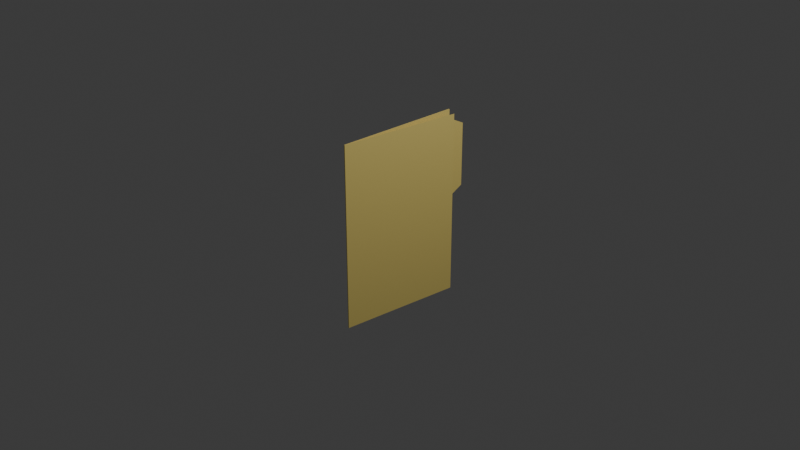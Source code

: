 # Source: carpeta_base.blend  (saved by Blender 5.1.30; exported with 4.5.12 LTS)
import bpy
from mathutils import Matrix  # noqa: F401  (used for matrix-valued properties, if any)

bpy.ops.wm.read_factory_settings(use_empty=True)
scene = bpy.context.scene
scene.name = 'Scene'

# ---- collections
col_collection = bpy.data.collections.new('Collection'); scene.collection.children.link(col_collection)

# ---- materials (node trees are filled in below, after node groups)
mat_material_001 = bpy.data.materials.new('Material.001')
mat_material_001.alpha_threshold = 0.0
mat_material_001.use_backface_culling_lightprobe_volume = False
mat_material_001.roughness = 0.5
mat_material_001.line_color = (0.0, 0.0, 0.0, 1.0)

# ---- material node trees
mat_material_001.use_nodes = True; mat_material_001.node_tree.nodes.clear()
_N = mat_material_001.node_tree.nodes; _L = mat_material_001.node_tree.links
n0 = _N.new('ShaderNodeOutputMaterial'); n0.name = 'Material Output'; n0.location = (200, 100)
n1 = _N.new('ShaderNodeBsdfPrincipled'); n1.name = 'Principled BSDF'; n1.location = (-200, 100)
n1.inputs[0].default_value = (0.8, 0.6417, 0.1922, 1.0)
_L.new(n1.outputs[0], n0.inputs[0])
n0.is_active_output = True

# ---- world
world_world = bpy.data.worlds.new('World'); scene.world = world_world
world_world.use_nodes = True; world_world.node_tree.nodes.clear()
_N = world_world.node_tree.nodes; _L = world_world.node_tree.links
n0 = _N.new('ShaderNodeOutputWorld'); n0.name = 'World Output'; n0.location = (200, 100)
n1 = _N.new('ShaderNodeBackground'); n1.name = 'Background'; n1.location = (-200, 100)
n1.inputs[0].default_value = (0.05088, 0.05088, 0.05088, 1.0)
_L.new(n1.outputs[0], n0.inputs[0])
n0.is_active_output = True
world_world.color = (0.05088, 0.05088, 0.05088)
world_world.sun_shadow_jitter_overblur = 0.0

# ---- cameras
cam_camera = bpy.data.cameras.new('Camera')
cam_camera.clip_end = 100.0
cam_camera.ortho_scale = 7.314

# ---- lights
light_light = bpy.data.lights.new('Light', 'POINT')
light_light.energy = 1000.0
light_light.shadow_soft_size = 0.1

# ---- meshes
me_cube = bpy.data.meshes.new('Cube')
me_cube.from_pydata([(0.0, 1.4, 1.0), (0.0, 1.4, -1.0), (0.0, 0.0, 1.0), (0.0, 0.0, -1.0), (0.0, 1.4, 0.9), (0.0, 1.6, 0.8), (0.0, 1.6, 0.1), (0.0, 1.4, -3.725e-08), (0.0, 1.4, -3.725e-08)], [(7, 6), (8, 7)], [(4, 5, 6, 8, 1, 3, 2, 0)])
_uv = me_cube.uv_layers.new(name='UVMap')
_uv.uv.foreach_set('vector', [0.0, 0.0, 0.0, 0.0, 0.0, 0.0, 0.0, 0.0, 0.0, 0.0, 0.0, 0.0, 0.0, 0.0, 0.0, 0.0])
me_cube.materials.append(mat_material_001)
me_cube.use_mirror_vertex_groups = False
me_cube.update()
me_cube_002 = bpy.data.meshes.new('Cube.002')
me_cube_002.from_pydata([(0.0, 0.0, 1.0), (0.0, 0.0, -1.0), (-0.002642, 1.348, -1.001), (-0.002642, 1.348, 0.9991), (0.0, 0.0, 0.0), (-0.001321, 0.6742, 0.9996), (-0.001321, 0.6742, -1.0), (-0.002642, 1.348, -0.0008928), (0.0, 0.0, -0.5), (-0.0006606, 0.3371, 0.9998), (-0.001982, 1.011, -1.001), (-0.002642, 1.348, -0.5009), (0.0, 0.0, 0.5), (-0.001982, 1.011, 0.9993), (-0.0006606, 0.3371, -1.0), (-0.002642, 1.348, 0.4991), (-0.0006606, 0.3371, -0.0002232), (-0.001982, 1.011, -0.0006696)], [(16, 4), (7, 17)], [(1, 8, 4, 12, 0, 9, 5, 6, 14), (6, 5, 13, 3, 15, 7, 11, 2, 10)])
_uv = me_cube_002.uv_layers.new(name='UVMap')
_uv.uv.foreach_set('vector', [0.0, 0.0, 0.0, 0.0, 0.0, 0.0, 0.0, 0.0, 0.0, 0.0, 0.0, 0.0, 0.0, 0.0, 0.0, 0.0, 0.0, 0.0, 0.0, 0.0, 0.0, 0.0, 0.0, 0.0, 0.0, 0.0, 0.0, 0.0, 0.0, 0.0, 0.0, 0.0, 0.0, 0.0, 0.0, 0.0])
me_cube_002.materials.append(mat_material_001)
me_cube_002.use_mirror_vertex_groups = False
me_cube_002.update()
arm_armature_001 = bpy.data.armatures.new('Armature.001')  # bones are not reproduced
arm_armature_003 = bpy.data.armatures.new('Armature.003')  # bones are not reproduced

# ---- objects
ob_base = bpy.data.objects.new('base', me_cube)
ob_light = bpy.data.objects.new('Light', light_light)
ob_camera = bpy.data.objects.new('Camera', cam_camera)
ob_tapa = bpy.data.objects.new('tapa', me_cube_002)
ob_armature = bpy.data.objects.new('Armature', arm_armature_001)
ob_armature_001 = bpy.data.objects.new('Armature.001', arm_armature_003)

# ---- transforms, parenting, visibility, modifiers, constraints
ob_base.location = (0.0, -0.7, 0.0)
ob_base.lock_rotations_4d = False
ob_base.empty_display_type = 'ARROWS'
ob_base.lineart.crease_threshold = 0.0
_vg = ob_base.vertex_groups.new(name='Bone')
for _i, _w in zip([0, 1, 2, 3, 4, 5, 6, 7, 8], [0.5898, 0.7328, 0.6074, 0.6412, 0.5915, 0.6097, 0.7394, 1.0, 0.9995]): _vg.add([_i], _w, 'REPLACE')
_vg = ob_base.vertex_groups.new(name='Bone.001')
for _i, _w in zip([0, 1, 2, 3, 4, 5], [0.0575, 0.08492, 0.3186, 0.3011, 0.05635, 0.04393]): _vg.add([_i], _w, 'REPLACE')
_vg = ob_base.vertex_groups.new(name='Bone.002')
for _i, _w in zip([0, 1, 2, 3, 4, 5, 6, 8], [0.8201, 0.7509, 0.8434, 0.9943, 0.9828, 0.9746, 0.95, 0.9514]): _vg.add([_i], _w, 'REPLACE')
_m = ob_base.modifiers.new('Solidify', 'SOLIDIFY')
_m.offset = 1.0
_m = ob_base.modifiers.new('Armature', 'ARMATURE')
ob_light.location = (4.076, 1.005, 5.904)
ob_light.rotation_euler = (0.6503, 0.05522, 1.866)
ob_light.lock_rotations_4d = False
ob_light.empty_display_type = 'ARROWS'
ob_light.color = (0.0, 0.0, 0.0, 0.0)
ob_light.lineart.crease_threshold = 0.0
ob_camera.location = (7.359, -6.926, 4.958)
ob_camera.rotation_euler = (1.109, 0.0, 0.8149)
ob_camera.lock_rotations_4d = False
ob_camera.empty_display_type = 'ARROWS'
ob_camera.color = (0.0, 0.0, 0.0, 0.0)
ob_camera.display_type = 'WIRE'
ob_camera.lineart.crease_threshold = 0.0
ob_tapa.parent = ob_armature_001
ob_tapa.matrix_parent_inverse = Matrix(((0.9952, -0.09784, -4.441e-16, -0.05906), (-4.277e-09, -4.35e-08, 1.0, -3.006e-08), (-0.09784, -0.9952, -4.371e-08, -0.6876), (-0.0, 0.0, -0.0, 1.0)))
ob_tapa.location = (0.0, -0.7, 0.0)
ob_tapa.rotation_euler = (0.0, -0.0, -0.09303)
ob_tapa.lock_rotations_4d = False
ob_tapa.empty_display_type = 'ARROWS'
ob_tapa.lineart.crease_threshold = 0.0
_vg = ob_tapa.vertex_groups.new(name='Bone')
for _i, _w in zip([0, 1, 2, 3, 4, 5, 6, 7, 8, 9, 10, 11, 12, 13, 14, 15, 16, 17], [0.658, 0.6576, 0.3436, 0.3435, 0.9722, 0.512, 0.5117, 0.0728, 0.7534, 0.605, 0.3995, 0.2416, 0.7537, 0.3996, 0.6046, 0.2413, 0.4242, 0.3875]): _vg.add([_i], _w, 'REPLACE')
_vg = ob_tapa.vertex_groups.new(name='Bone.001')
for _i, _w in zip([0, 1, 2, 3, 4, 5, 6, 7, 8, 9, 10, 11, 12, 13, 14, 15, 16, 17], [0.342, 0.3424, 0.6564, 0.6565, 0.005603, 0.488, 0.4883, 0.9272, 0.2466, 0.395, 0.6005, 0.7584, 0.2463, 0.6004, 0.3954, 0.7587, 0.5758, 0.6125]): _vg.add([_i], _w, 'REPLACE')
_vg = ob_tapa.vertex_groups.new(name='Bone.002')
for _i, _w in zip([0, 1, 2, 3, 5, 6, 7, 8, 9, 10, 11, 12, 13, 14, 15, 17], [0.1658, 0.1613, 0.5321, 0.5367, 0.3095, 0.3055, 0.9837, 0.08065, 0.2118, 0.4531, 0.6775, 0.08509, 0.4574, 0.2075, 0.6824, 0.5063]): _vg.add([_i], _w, 'REPLACE')
_m = ob_tapa.modifiers.new('Armature', 'ARMATURE')
_m = ob_tapa.modifiers.new('Armature.001', 'ARMATURE')
_m.object = ob_armature_001
ob_armature.location = (0.01151, -9.45e-05, 0.0)
ob_armature.rotation_euler = (1.562, 2.22e-16, 2.2e-16)
ob_armature.scale = (0.6779, 0.6779, 0.6779)
ob_armature_001.location = (-0.008495, -0.6901, 0.0)
ob_armature_001.rotation_euler = (1.571, 2.22e-16, -0.098)

# ---- collection membership
col_collection.objects.link(ob_base)
col_collection.objects.link(ob_light)
col_collection.objects.link(ob_camera)
col_collection.objects.link(ob_tapa)
col_collection.objects.link(ob_armature)
col_collection.objects.link(ob_armature_001)

# ---- scene / render settings (as saved in the file)
scene.camera = ob_camera
scene.frame_start = 1; scene.frame_end = 250; scene.frame_set(0)
scene.render.engine = 'BLENDER_EEVEE_NEXT'
scene.render.bake_bias = 0.0
scene.render.bake_samples = 0
scene.cycles.sampling_pattern = 'TABULATED_SOBOL'
scene.eevee.use_volume_custom_range = False
bpy.context.view_layer.update()
